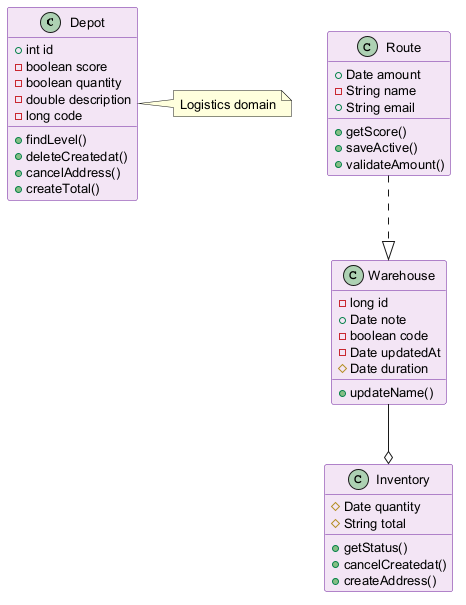

The diagram above was rendered by PlantUML. Its source (embedded in the PNG):
@startuml
skinparam backgroundColor #FFFFFF
skinparam classBackgroundColor #F3E5F5
skinparam classBorderColor #6A1B9A
skinparam defaultFontSize 13
class Depot {
  +int id
  -boolean score
  -boolean quantity
  -double description
  -long code
  +findLevel()
  +deleteCreatedat()
  +cancelAddress()
  +createTotal()
}
class Route {
  +Date amount
  -String name
  +String email
  +getScore()
  +saveActive()
  +validateAmount()
}
class Warehouse {
  -long id
  +Date note
  -boolean code
  -Date updatedAt
  #Date duration
  +updateName()
}
class Inventory {
  #Date quantity
  #String total
  +getStatus()
  +cancelCreatedat()
  +createAddress()
}
Route ..|> Warehouse
Warehouse --o Inventory
note right of Depot : Logistics domain
@enduml